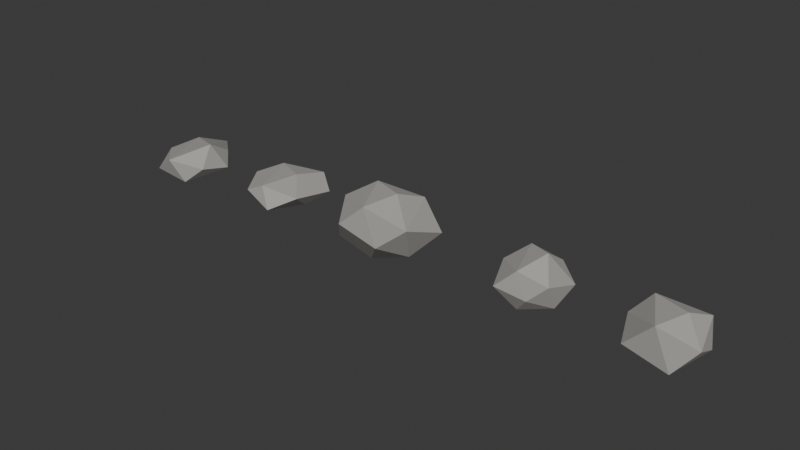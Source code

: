 # Source: Rocks.blend  (saved by Blender 5.2.44; exported with 4.5.12 LTS)
import bpy
from mathutils import Matrix  # noqa: F401  (used for matrix-valued properties, if any)

bpy.ops.wm.read_factory_settings(use_empty=True)
scene = bpy.context.scene
scene.name = 'Scene'

# ---- collections
col_collection = bpy.data.collections.new('Collection'); scene.collection.children.link(col_collection)

# ---- materials (node trees are filled in below, after node groups)
mat_m_rock = bpy.data.materials.new('M_Rock')

# ---- material node trees
mat_m_rock.use_nodes = True; mat_m_rock.node_tree.nodes.clear()
_N = mat_m_rock.node_tree.nodes; _L = mat_m_rock.node_tree.links
n0 = _N.new('ShaderNodeBsdfPrincipled'); n0.name = 'Principled BSDF'; n0.location = (-200, 100)
n0.inputs[0].default_value = (0.4, 0.39, 0.36, 1.0)
n0.inputs[2].default_value = 0.9
n0.inputs[10].default_value = 0.005
n1 = _N.new('ShaderNodeOutputMaterial'); n1.name = 'Material Output'; n1.location = (200, 100)
_L.new(n0.outputs[0], n1.inputs[0])
n1.is_active_output = True

# ---- world
world_world = bpy.data.worlds.new('World'); scene.world = world_world
world_world.use_nodes = True; world_world.node_tree.nodes.clear()
_N = world_world.node_tree.nodes; _L = world_world.node_tree.links
n0 = _N.new('ShaderNodeOutputWorld'); n0.name = 'World Output'; n0.location = (200, 100)
n1 = _N.new('ShaderNodeBackground'); n1.name = 'Background'; n1.location = (-200, 100)
n1.inputs[0].default_value = (0.05088, 0.05088, 0.05088, 1.0)
_L.new(n1.outputs[0], n0.inputs[0])
n0.is_active_output = True
world_world.color = (0.05088, 0.05088, 0.05088)
world_world.sun_shadow_jitter_overblur = 0.0

# ---- meshes
me_sm_rock01 = bpy.data.meshes.new('SM_Rock01')
me_sm_rock01.from_pydata([(0.5621, -0.1351, 0.59), (-0.4018, 0.3124, 0.3894), (0.1429, -1.135, 0.3835), (0.5054, 0.4796, 0.2236), (-0.8024, -0.2965, 0.1802), (0.7491, -0.5989, 0.1108), (-0.2628, 1.135, 0.05428), (-0.3919, -1.055, -0.01357), (0.82, 0.1586, -0.06204), (-0.82, 0.2492, -0.1659), (0.3989, -0.9014, -0.2233), (0.2358, 0.4583, -0.2603), (-0.2274, -0.3112, -0.3)], [], [(2, 5, 0), (5, 8, 0), (8, 3, 0), (3, 6, 0), (6, 1, 0), (1, 2, 0), (7, 10, 2), (10, 5, 2), (1, 4, 2), (4, 7, 2), (10, 8, 5), (11, 6, 8), (6, 3, 8), (10, 11, 8), (11, 9, 6), (9, 1, 6), (9, 4, 1), (4, 9, 7), (9, 12, 7), (12, 10, 7), (12, 11, 10), (12, 9, 11)])
_uv = me_sm_rock01.uv_layers.new(name='UVMap')
_uv.uv.foreach_set('vector', [-1.135, 0.3835, -0.5989, 0.1108, -0.1351, 0.59, -0.5989, 0.1108, 0.1586, -0.06204, -0.1351, 0.59, 0.1586, -0.06204, 0.4796, 0.2236, -0.1351, 0.59, 0.5054, 0.4796, -0.2628, 1.135, 0.5621, -0.1351, -0.2628, 1.135, -0.4018, 0.3124, 0.5621, -0.1351, -0.4018, 0.3124, 0.1429, -1.135, 0.5621, -0.1351, -0.3919, -0.01357, 0.3989, -0.2233, 0.1429, 0.3835, 0.3989, -0.2233, 0.7491, 0.1108, 0.1429, 0.3835, -0.4018, 0.3124, -0.8024, -0.2965, 0.1429, -1.135, -0.8024, -0.2965, -0.3919, -1.055, 0.1429, -1.135, -0.9014, -0.2233, 0.1586, -0.06204, -0.5989, 0.1108, -0.2358, -0.2603, 0.2628, 0.05428, -0.82, -0.06204, 0.2628, 0.05428, -0.5054, 0.2236, -0.82, -0.06204, 0.3989, 0.9014, 0.2358, -0.4583, 0.82, -0.1586, 0.2358, -0.4583, -0.82, -0.2492, -0.2628, -1.135, -0.2492, -0.1659, -0.3124, 0.3894, -1.135, 0.05428, -0.2492, -0.1659, 0.2965, 0.1802, -0.3124, 0.3894, 0.2965, 0.1802, -0.2492, -0.1659, 1.055, -0.01357, -0.82, -0.2492, -0.2274, 0.3112, -0.3919, 1.055, -0.2274, 0.3112, 0.3989, 0.9014, -0.3919, 1.055, -0.2274, 0.3112, 0.2358, -0.4583, 0.3989, 0.9014, -0.2274, 0.3112, -0.82, -0.2492, 0.2358, -0.4583])
me_sm_rock01.materials.append(mat_m_rock)
me_sm_rock01.update()
me_sm_rock02 = bpy.data.meshes.new('SM_Rock02')
me_sm_rock02.from_pydata([(0.3058, 0.1163, 0.49), (-0.5508, 0.5276, 0.4063), (-0.02866, -0.7052, 0.3853), (0.4784, 0.8704, 0.3409), (-0.9288, -0.02981, 0.2582), (0.9151, -0.5286, 0.2601), (-0.343, 1.015, 0.1827), (-0.5373, -0.7221, 0.1443), (0.99, 0.5139, 0.1063), (-0.99, 0.4826, 0.06767), (0.4296, -1.015, 0.003617), (0.1766, 0.9991, -0.0122), (-0.9009, -0.3463, -0.06078), (0.7322, -0.06646, -0.1039), (-0.5899, 0.8105, -0.1808), (-0.1734, -0.4419, -0.1711), (0.204, 0.3728, -0.27)], [], [(12, 15, 10), (15, 16, 10), (16, 13, 10), (13, 5, 10), (5, 2, 10), (2, 7, 10), (7, 12, 10), (7, 4, 12), (4, 9, 12), (9, 14, 12), (14, 15, 12), (14, 16, 15), (14, 11, 16), (11, 8, 16), (8, 13, 16), (8, 5, 13), (8, 3, 5), (3, 0, 5), (0, 2, 5), (0, 1, 2), (1, 4, 2), (4, 7, 2), (1, 9, 4), (1, 6, 9), (6, 14, 9), (6, 11, 14), (6, 3, 11), (3, 8, 11), (6, 1, 3), (1, 0, 3)])
_uv = me_sm_rock02.uv_layers.new(name='UVMap')
_uv.uv.foreach_set('vector', [-0.9009, 0.3463, -0.1734, 0.4419, 0.4296, 1.015, -0.1734, 0.4419, 0.204, -0.3728, 0.4296, 1.015, 0.204, -0.3728, 0.7322, 0.06646, 0.4296, 1.015, 0.7322, 0.06646, 0.9151, 0.5286, 0.4296, 1.015, 0.9151, -0.5286, -0.02866, -0.7052, 0.4296, -1.015, -0.02866, 0.3853, -0.5373, 0.1443, 0.4296, 0.003617, -0.5373, 0.7221, -0.9009, 0.3463, 0.4296, 1.015, 0.7221, 0.1443, 0.02981, 0.2582, 0.3463, -0.06078, 0.02981, 0.2582, -0.4826, 0.06767, 0.3463, -0.06078, -0.99, -0.4826, -0.5899, -0.8105, -0.9009, 0.3463, -0.5899, -0.8105, -0.1734, 0.4419, -0.9009, 0.3463, -0.5899, -0.8105, 0.204, -0.3728, -0.1734, 0.4419, -0.5899, -0.8105, 0.1766, -0.9991, 0.204, -0.3728, 0.1766, -0.9991, 0.99, -0.5139, 0.204, -0.3728, 0.99, -0.5139, 0.7322, 0.06646, 0.204, -0.3728, 0.5139, 0.1063, -0.5286, 0.2601, -0.06646, -0.1039, 0.99, 0.5139, 0.4784, 0.8704, 0.9151, -0.5286, 0.4784, 0.8704, 0.3058, 0.1163, 0.9151, -0.5286, 0.3058, 0.1163, -0.02866, -0.7052, 0.9151, -0.5286, 0.3058, 0.1163, -0.5508, 0.5276, -0.02866, -0.7052, -0.5508, 0.5276, -0.9288, -0.02981, -0.02866, -0.7052, -0.9288, -0.02981, -0.5373, -0.7221, -0.02866, -0.7052, -0.5508, 0.5276, -0.99, 0.4826, -0.9288, -0.02981, -0.5508, 0.5276, -0.343, 1.015, -0.99, 0.4826, 0.343, 0.1827, 0.5899, -0.1808, 0.99, 0.06767, 0.343, 0.1827, -0.1766, -0.0122, 0.5899, -0.1808, 0.343, 0.1827, -0.4784, 0.3409, -0.1766, -0.0122, -0.4784, 0.3409, -0.99, 0.1063, -0.1766, -0.0122, -0.343, 1.015, -0.5508, 0.5276, 0.4784, 0.8704, -0.5508, 0.5276, 0.3058, 0.1163, 0.4784, 0.8704])
me_sm_rock02.materials.append(mat_m_rock)
me_sm_rock02.update()
me_sm_rock03 = bpy.data.meshes.new('SM_Rock03')
me_sm_rock03.from_pydata([(0.2312, -0.09104, 1.06), (-0.6574, 0.2957, 0.9809), (-0.07828, -0.8754, 0.9369), (0.4593, 0.5933, 0.8039), (-1.17, -0.2426, 0.667), (1.005, -0.719, 0.6348), (-0.5006, 0.985, 0.4905), (-0.707, -0.985, 0.3652), (1.17, 0.3206, 0.2494), (-1.133, 0.2499, 0.1694), (0.2971, -0.9183, 0.06058), (0.1754, 0.8141, -0.07436), (-1.104, -0.5549, -0.215), (0.6995, -0.2512, -0.2792), (-0.606, 0.4476, -0.4565), (-0.2167, -0.4655, -0.54)], [], [(14, 9, 6), (9, 4, 6), (4, 1, 6), (1, 3, 6), (3, 11, 6), (11, 14, 6), (11, 13, 14), (13, 15, 14), (15, 12, 14), (12, 9, 14), (12, 4, 9), (12, 7, 4), (7, 2, 4), (2, 1, 4), (2, 0, 1), (0, 3, 1), (5, 8, 3), (8, 11, 3), (0, 5, 3), (8, 13, 11), (8, 5, 13), (5, 10, 13), (10, 15, 13), (7, 12, 15), (10, 7, 15), (10, 2, 7), (10, 5, 2), (5, 0, 2)])
_uv = me_sm_rock03.uv_layers.new(name='UVMap')
_uv.uv.foreach_set('vector', [0.606, -0.4565, 1.133, 0.1694, 0.5006, 0.4905, -0.2499, 0.1694, 0.2426, 0.667, -0.985, 0.4905, 0.2426, 0.667, -0.2957, 0.9809, -0.985, 0.4905, -0.6574, 0.2957, 0.4593, 0.5933, -0.5006, 0.985, -0.4593, 0.8039, -0.1754, -0.07436, 0.5006, 0.4905, -0.1754, -0.07436, 0.606, -0.4565, 0.5006, 0.4905, 0.1754, -0.8141, 0.6995, 0.2512, -0.606, -0.4476, 0.6995, 0.2512, -0.2167, 0.4655, -0.606, -0.4476, -0.2167, 0.4655, -1.104, 0.5549, -0.606, -0.4476, 0.5549, -0.215, -0.2499, 0.1694, -0.4476, -0.4565, 0.5549, -0.215, 0.2426, 0.667, -0.2499, 0.1694, 0.5549, -0.215, 0.985, 0.3652, 0.2426, 0.667, -0.707, -0.985, -0.07828, -0.8754, -1.17, -0.2426, -0.07828, -0.8754, -0.6574, 0.2957, -1.17, -0.2426, -0.07828, -0.8754, 0.2312, -0.09104, -0.6574, 0.2957, 0.2312, -0.09104, 0.4593, 0.5933, -0.6574, 0.2957, 1.005, -0.719, 1.17, 0.3206, 0.4593, 0.5933, -1.17, 0.2494, -0.1754, -0.07436, -0.4593, 0.8039, 0.2312, -0.09104, 1.005, -0.719, 0.4593, 0.5933, 1.17, -0.3206, 0.6995, 0.2512, 0.1754, -0.8141, 0.3206, 0.2494, -0.719, 0.6348, -0.2512, -0.2792, 1.005, 0.6348, 0.2971, 0.06058, 0.6995, -0.2792, 0.2971, 0.9183, -0.2167, 0.4655, 0.6995, 0.2512, -0.707, 0.3652, -1.104, -0.215, -0.2167, -0.54, 0.2971, 0.06058, -0.707, 0.3652, -0.2167, -0.54, 0.2971, 0.06058, -0.07828, 0.9369, -0.707, 0.3652, 0.2971, 0.06058, 1.005, 0.6348, -0.07828, 0.9369, 1.005, -0.719, 0.2312, -0.09104, -0.07828, -0.8754])
me_sm_rock03.materials.append(mat_m_rock)
me_sm_rock03.update()
me_sm_rock04 = bpy.data.meshes.new('SM_Rock04')
me_sm_rock04.from_pydata([(0.34, 0.01678, 0.88), (-0.2938, 0.3874, 0.7417), (0.09733, -0.7275, 0.7052), (0.3811, 0.5466, 0.5237), (-0.6307, -0.1264, 0.4906), (0.7096, -0.4927, 0.4343), (-0.1513, 0.885, 0.3358), (-0.3468, -0.885, 0.2677), (0.82, 0.3577, 0.1833), (-0.82, 0.4448, 0.09011), (0.3104, -0.6699, 0.05461), (0.2264, 0.7196, -0.01151), (-0.5361, -0.3864, -0.1174), (0.6682, -0.1484, -0.2089), (-0.2241, 0.4732, -0.2065), (-0.01144, -0.4877, -0.3344), (0.2494, 0.2258, -0.45)], [], [(11, 8, 16), (8, 13, 16), (13, 15, 16), (15, 12, 16), (12, 14, 16), (14, 11, 16), (14, 6, 11), (6, 8, 11), (5, 13, 8), (6, 3, 8), (3, 0, 8), (0, 5, 8), (5, 10, 13), (10, 15, 13), (7, 12, 15), (10, 7, 15), (7, 4, 12), (4, 9, 12), (9, 14, 12), (9, 6, 14), (9, 1, 6), (1, 3, 6), (0, 2, 5), (2, 10, 5), (1, 0, 3), (1, 2, 0), (2, 7, 10), (2, 4, 7), (2, 1, 4), (1, 9, 4)])
_uv = me_sm_rock04.uv_layers.new(name='UVMap')
_uv.uv.foreach_set('vector', [0.2264, -0.7196, 0.82, -0.3577, 0.2494, -0.2258, 0.82, -0.3577, 0.6682, 0.1484, 0.2494, -0.2258, 0.6682, 0.1484, -0.01144, 0.4877, 0.2494, -0.2258, -0.01144, 0.4877, -0.5361, 0.3864, 0.2494, -0.2258, -0.5361, 0.3864, -0.2241, -0.4732, 0.2494, -0.2258, -0.2241, -0.4732, 0.2264, -0.7196, 0.2494, -0.2258, 0.2241, -0.2065, 0.1513, 0.3358, -0.2264, -0.01151, 0.1513, 0.3358, -0.82, 0.1833, -0.2264, -0.01151, -0.4927, 0.4343, -0.1484, -0.2089, 0.3577, 0.1833, 0.1513, 0.3358, -0.3811, 0.5237, -0.82, 0.1833, 0.5466, 0.5237, 0.01678, 0.88, 0.3577, 0.1833, 0.01678, 0.88, -0.4927, 0.4343, 0.3577, 0.1833, -0.4927, 0.4343, -0.6699, 0.05461, -0.1484, -0.2089, 0.3104, 0.6699, -0.01144, 0.4877, 0.6682, 0.1484, -0.3468, 0.2677, -0.5361, -0.1174, -0.01144, -0.3344, 0.3104, 0.05461, -0.3468, 0.2677, -0.01144, -0.3344, 0.885, 0.2677, 0.1264, 0.4906, 0.3864, -0.1174, 0.1264, 0.4906, -0.4448, 0.09011, 0.3864, -0.1174, -0.82, -0.4448, -0.2241, -0.4732, -0.5361, 0.3864, 0.82, 0.09011, 0.1513, 0.3358, 0.2241, -0.2065, 0.82, 0.09011, 0.2938, 0.7417, 0.1513, 0.3358, -0.2938, 0.3874, 0.3811, 0.5466, -0.1513, 0.885, 0.34, 0.01678, 0.09733, -0.7275, 0.7096, -0.4927, 0.09733, 0.7052, 0.3104, 0.05461, 0.7096, 0.4343, -0.2938, 0.3874, 0.34, 0.01678, 0.3811, 0.5466, -0.2938, 0.3874, 0.09733, -0.7275, 0.34, 0.01678, 0.09733, 0.7052, -0.3468, 0.2677, 0.3104, 0.05461, 0.09733, -0.7275, -0.6307, -0.1264, -0.3468, -0.885, 0.09733, -0.7275, -0.2938, 0.3874, -0.6307, -0.1264, -0.3874, 0.7417, -0.4448, 0.09011, 0.1264, 0.4906])
me_sm_rock04.materials.append(mat_m_rock)
me_sm_rock04.update()
me_sm_rock05 = bpy.data.meshes.new('SM_Rock05')
me_sm_rock05.from_pydata([(0.4229, -0.04454, 0.75), (-0.44, 0.2808, 0.6993), (0.1501, -0.835, 0.7343), (0.6611, 0.5253, 0.5183), (-0.7546, -0.1474, 0.3578), (0.925, -0.4432, 0.2917), (-0.2751, 0.835, 0.1901), (-0.4999, -0.8112, 0.072), (0.8752, 0.1713, 0.01146), (-0.925, 0.246, -0.1579), (0.4624, -0.6727, -0.2855), (0.2143, 0.3238, -0.2181), (-0.2888, -0.1873, -0.41)], [], [(1, 6, 9), (6, 11, 9), (11, 12, 9), (12, 7, 9), (7, 4, 9), (4, 1, 9), (3, 6, 1), (4, 2, 1), (2, 0, 1), (0, 3, 1), (3, 8, 6), (8, 11, 6), (8, 10, 11), (10, 12, 11), (10, 7, 12), (10, 2, 7), (2, 4, 7), (0, 5, 3), (5, 8, 3), (10, 5, 2), (5, 0, 2), (5, 10, 8)])
_uv = me_sm_rock05.uv_layers.new(name='UVMap')
_uv.uv.foreach_set('vector', [-0.2808, 0.6993, -0.835, 0.1901, -0.246, -0.1579, -0.2751, -0.835, 0.2143, -0.3238, -0.925, -0.246, 0.2143, -0.3238, -0.2888, 0.1873, -0.925, -0.246, -0.2888, 0.1873, -0.4999, 0.8112, -0.925, -0.246, 0.8112, 0.072, 0.1474, 0.3578, -0.246, -0.1579, 0.1474, 0.3578, -0.2808, 0.6993, -0.246, -0.1579, 0.6611, 0.5253, -0.2751, 0.835, -0.44, 0.2808, -0.7546, -0.1474, 0.1501, -0.835, -0.44, 0.2808, 0.1501, -0.835, 0.4229, -0.04454, -0.44, 0.2808, 0.4229, -0.04454, 0.6611, 0.5253, -0.44, 0.2808, -0.6611, 0.5183, -0.8752, 0.01146, 0.2751, 0.1901, -0.8752, 0.01146, -0.2143, -0.2181, 0.2751, 0.1901, 0.8752, -0.1713, 0.4624, 0.6727, 0.2143, -0.3238, 0.4624, 0.6727, -0.2888, 0.1873, 0.2143, -0.3238, 0.4624, 0.6727, -0.4999, 0.8112, -0.2888, 0.1873, 0.4624, -0.2855, 0.1501, 0.7343, -0.4999, 0.072, 0.835, 0.7343, 0.1474, 0.3578, 0.8112, 0.072, 0.4229, -0.04454, 0.925, -0.4432, 0.6611, 0.5253, -0.4432, 0.2917, 0.1713, 0.01146, 0.5253, 0.5183, 0.4624, -0.2855, 0.925, 0.2917, 0.1501, 0.7343, 0.925, -0.4432, 0.4229, -0.04454, 0.1501, -0.835, -0.4432, 0.2917, -0.6727, -0.2855, 0.1713, 0.01146])
me_sm_rock05.materials.append(mat_m_rock)
me_sm_rock05.update()

# ---- objects
ob_sm_rock01 = bpy.data.objects.new('SM_Rock01', me_sm_rock01)
ob_sm_rock02 = bpy.data.objects.new('SM_Rock02', me_sm_rock02)
ob_sm_rock03 = bpy.data.objects.new('SM_Rock03', me_sm_rock03)
ob_sm_rock04 = bpy.data.objects.new('SM_Rock04', me_sm_rock04)
ob_sm_rock05 = bpy.data.objects.new('SM_Rock05', me_sm_rock05)

# ---- transforms, parenting, visibility, modifiers, constraints
ob_sm_rock01.location = (0.0, 0.0, 0.0)
ob_sm_rock02.location = (3.04, 0.0, 0.0)
ob_sm_rock03.location = (6.42, 0.0, 0.0)
ob_sm_rock04.location = (10.16, 0.0, 0.0)
ob_sm_rock05.location = (13.2, 0.0, 0.0)

# ---- collection membership
scene.collection.objects.link(ob_sm_rock01)
scene.collection.objects.link(ob_sm_rock02)
scene.collection.objects.link(ob_sm_rock03)
scene.collection.objects.link(ob_sm_rock04)
scene.collection.objects.link(ob_sm_rock05)

# ---- scene / render settings (as saved in the file)
scene.frame_start = 1; scene.frame_end = 250; scene.frame_set(1)
scene.render.engine = 'BLENDER_EEVEE_NEXT'
scene.render.bake_bias = 0.0
scene.render.bake_samples = 0
scene.render.compositor_device = 'GPU'
scene.eevee.use_volume_custom_range = False
scene.eevee.fast_gi_thickness_near = 0.1
scene.eevee.fast_gi_thickness_far = 0.0
scene.eevee.ray_tracing_options.screen_trace_thickness = 0.1
bpy.context.view_layer.update()

# ---- added for rendering (the .blend has no active camera and no usable light): camera, sun
cam_auto = bpy.data.cameras.new('AutoCamera')
cam_auto.lens = 50.0
cam_auto.sensor_width = 36.0
cam_auto.clip_end = 1000.0
ob_auto_camera = bpy.data.objects.new('AutoCamera', cam_auto)
scene.collection.objects.link(ob_auto_camera)
ob_auto_camera.location = (20.7167, -16.877, 11.5114)
ob_auto_camera.rotation_euler = (1.09748, -7.21219e-08, 0.694738)
scene.camera = ob_auto_camera
light_auto_sun = bpy.data.lights.new('AutoSun', 'SUN')
light_auto_sun.energy = 3.0
light_auto_sun.angle = 0.0523599
ob_auto_sun = bpy.data.objects.new('AutoSun', light_auto_sun)
scene.collection.objects.link(ob_auto_sun)
ob_auto_sun.rotation_euler = (0.872665, 0.174533, 0.523599)
bpy.context.view_layer.update()
